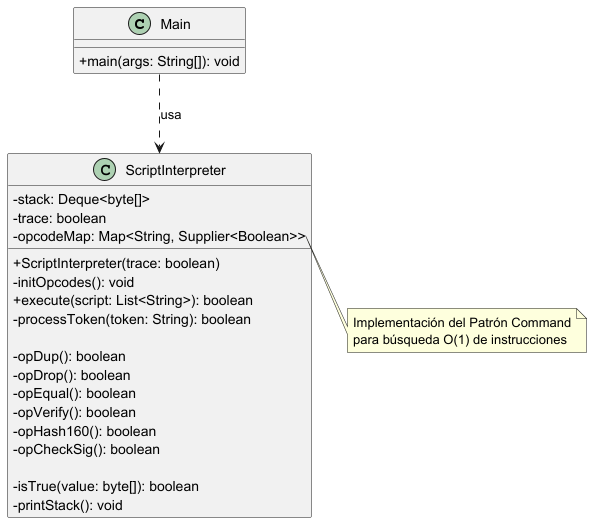

The diagram above was rendered by PlantUML. Its source (embedded in the PNG):
@startuml
skinparam classAttributeIconSize 0

class Main {
    +main(args: String[]): void
}

class ScriptInterpreter {
    - stack: Deque<byte[]>
    - trace: boolean
    ' Este es el cambio principal: El mapa de comandos
    - opcodeMap: Map<String, Supplier<Boolean>>
    
    + ScriptInterpreter(trace: boolean)
    - initOpcodes(): void
    + execute(script: List<String>): boolean
    - processToken(token: String): boolean
    
    ' Métodos de las operaciones (referenciados por el mapa)
    - opDup(): boolean
    - opDrop(): boolean
    - opEqual(): boolean
    - opVerify(): boolean
    - opHash160(): boolean
    - opCheckSig(): boolean
    
    - isTrue(value: byte[]): boolean
    - printStack(): void
}

' Relación de dependencia
Main ..> ScriptInterpreter : usa

' Nota explicativa para el catedrático (opcional)
note right of ScriptInterpreter::opcodeMap
  Implementación del Patrón Command
  para búsqueda O(1) de instrucciones
end note

@enduml